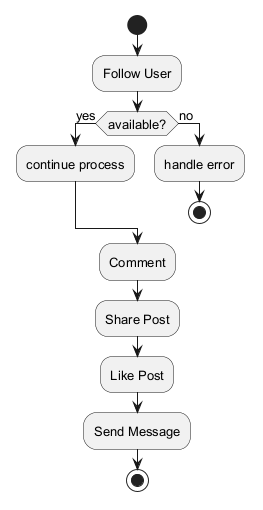

The diagram above was rendered by PlantUML. Its source (embedded in the PNG):
@startuml
skinparam backgroundColor #FFFFFF
skinparam classBackgroundColor #F3E5F5
skinparam classBorderColor #6A1B9A
skinparam defaultFontSize 13
start
:Follow User;
if (available?) then (yes)
:continue process;
else (no)
:handle error;
stop
endif
:Comment;
:Share Post;
:Like Post;
:Send Message;
stop
@enduml